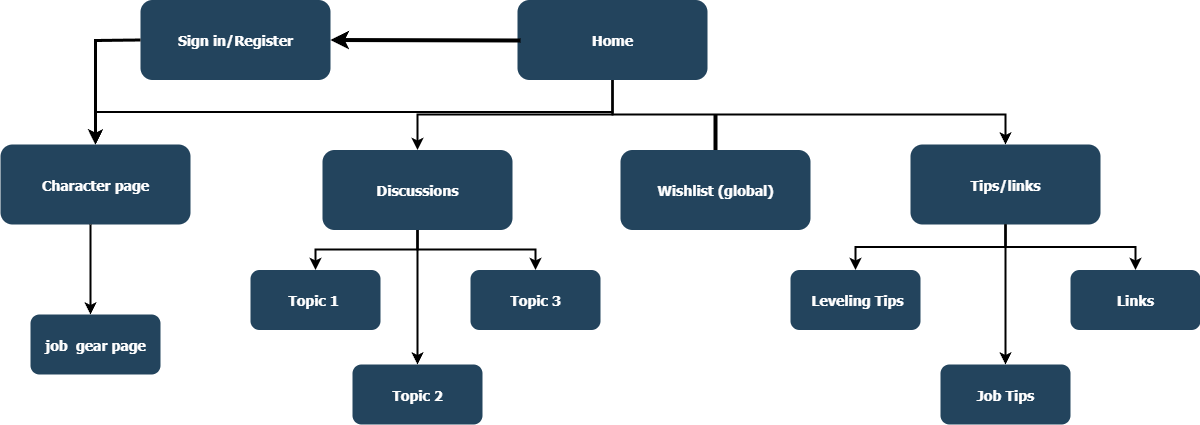

The diagram above was exported from draw.io. Its source (the exported page's mxGraphModel, read from the mxfile embedded in the PNG):
<mxGraphModel dx="1545" dy="815" grid="1" gridSize="10" guides="1" tooltips="1" connect="1" arrows="1" fold="1" page="1" pageScale="1.5" pageWidth="1169" pageHeight="827" background="none" math="0" shadow="0">
  <root>
    <mxCell id="0" />
    <mxCell id="1" parent="0" />
    <mxCell id="2" value="Home" style="rounded=1;fillColor=#23445D;gradientColor=none;strokeColor=none;fontColor=#FFFFFF;fontStyle=1;fontFamily=Tahoma;fontSize=14" parent="1" vertex="1">
      <mxGeometry x="757" y="185.5" width="190" height="80" as="geometry" />
    </mxCell>
    <mxCell id="4" value="Tips/links" style="rounded=1;fillColor=#23445D;gradientColor=none;strokeColor=none;fontColor=#FFFFFF;fontStyle=1;fontFamily=Tahoma;fontSize=14" parent="1" vertex="1">
      <mxGeometry x="1149.9999999999998" y="330" width="190" height="80" as="geometry" />
    </mxCell>
    <mxCell id="9" value="" style="edgeStyle=elbowEdgeStyle;elbow=vertical;strokeWidth=2;rounded=0" parent="1" source="2" target="4" edge="1">
      <mxGeometry x="337" y="215.5" width="100" height="100" as="geometry">
        <mxPoint x="337" y="315.5" as="sourcePoint" />
        <mxPoint x="437" y="215.5" as="targetPoint" />
        <Array as="points">
          <mxPoint x="1040" y="300" />
        </Array>
      </mxGeometry>
    </mxCell>
    <mxCell id="10" value="Wishlist (global)" style="rounded=1;fillColor=#23445D;gradientColor=none;strokeColor=none;fontColor=#FFFFFF;fontStyle=1;fontFamily=Tahoma;fontSize=14" parent="1" vertex="1">
      <mxGeometry x="860" y="335.5" width="190" height="80" as="geometry" />
    </mxCell>
    <mxCell id="12" value="Discussions" style="rounded=1;fillColor=#23445D;gradientColor=none;strokeColor=none;fontColor=#FFFFFF;fontStyle=1;fontFamily=Tahoma;fontSize=14" parent="1" vertex="1">
      <mxGeometry x="561.9999999999999" y="335.5" width="190" height="80" as="geometry" />
    </mxCell>
    <mxCell id="13" value="Character page" style="rounded=1;fillColor=#23445D;gradientColor=none;strokeColor=none;fontColor=#FFFFFF;fontStyle=1;fontFamily=Tahoma;fontSize=14" parent="1" vertex="1">
      <mxGeometry x="240" y="330" width="190" height="80" as="geometry" />
    </mxCell>
    <mxCell id="16" value="job  gear page" style="rounded=1;fillColor=#23445D;gradientColor=none;strokeColor=none;fontColor=#FFFFFF;fontStyle=1;fontFamily=Tahoma;fontSize=14" parent="1" vertex="1">
      <mxGeometry x="270" y="500" width="130" height="60" as="geometry" />
    </mxCell>
    <mxCell id="25" value="Topic 1 " style="rounded=1;fillColor=#23445D;gradientColor=none;strokeColor=none;fontColor=#FFFFFF;fontStyle=1;fontFamily=Tahoma;fontSize=14" parent="1" vertex="1">
      <mxGeometry x="490" y="455.5" width="130" height="60" as="geometry" />
    </mxCell>
    <mxCell id="29" value="Topic 2" style="rounded=1;fillColor=#23445D;gradientColor=none;strokeColor=none;fontColor=#FFFFFF;fontStyle=1;fontFamily=Tahoma;fontSize=14" parent="1" vertex="1">
      <mxGeometry x="592" y="550" width="130" height="60" as="geometry" />
    </mxCell>
    <mxCell id="33" value="Topic 3" style="rounded=1;fillColor=#23445D;gradientColor=none;strokeColor=none;fontColor=#FFFFFF;fontStyle=1;fontFamily=Tahoma;fontSize=14" parent="1" vertex="1">
      <mxGeometry x="710" y="455.5" width="130" height="60" as="geometry" />
    </mxCell>
    <mxCell id="44" value=" Leveling Tips" style="rounded=1;fillColor=#23445D;gradientColor=none;strokeColor=none;fontColor=#FFFFFF;fontStyle=1;fontFamily=Tahoma;fontSize=14" parent="1" vertex="1">
      <mxGeometry x="1030" y="455.50000000000006" width="130" height="60" as="geometry" />
    </mxCell>
    <mxCell id="48" value="Job Tips" style="rounded=1;fillColor=#23445D;gradientColor=none;strokeColor=none;fontColor=#FFFFFF;fontStyle=1;fontFamily=Tahoma;fontSize=14" parent="1" vertex="1">
      <mxGeometry x="1180" y="550" width="130" height="60" as="geometry" />
    </mxCell>
    <mxCell id="52" value="Links" style="rounded=1;fillColor=#23445D;gradientColor=none;strokeColor=none;fontColor=#FFFFFF;fontStyle=1;fontFamily=Tahoma;fontSize=14" parent="1" vertex="1">
      <mxGeometry x="1310" y="455.50000000000006" width="130" height="60" as="geometry" />
    </mxCell>
    <mxCell id="59" value="" style="edgeStyle=elbowEdgeStyle;elbow=vertical;strokeWidth=2;rounded=0" parent="1" source="2" target="12" edge="1">
      <mxGeometry x="347" y="225.5" width="100" height="100" as="geometry">
        <mxPoint x="861.9999999999999" y="275.5" as="sourcePoint" />
        <mxPoint x="1466.9999999999998" y="345.5" as="targetPoint" />
      </mxGeometry>
    </mxCell>
    <mxCell id="61" value="" style="edgeStyle=elbowEdgeStyle;elbow=vertical;strokeWidth=2;rounded=0" parent="1" source="2" target="13" edge="1">
      <mxGeometry x="-23" y="135.5" width="100" height="100" as="geometry">
        <mxPoint x="-23" y="235.5" as="sourcePoint" />
        <mxPoint x="77" y="135.5" as="targetPoint" />
      </mxGeometry>
    </mxCell>
    <mxCell id="64" value="" style="edgeStyle=elbowEdgeStyle;elbow=horizontal;strokeWidth=2;rounded=0" parent="1" source="13" target="16" edge="1">
      <mxGeometry x="-23" y="135.5" width="100" height="100" as="geometry">
        <mxPoint x="-23" y="235.5" as="sourcePoint" />
        <mxPoint x="77" y="135.5" as="targetPoint" />
        <Array as="points">
          <mxPoint x="330" y="420" />
          <mxPoint x="110" y="450" />
          <mxPoint x="160" y="460" />
          <mxPoint x="202" y="435.5" />
        </Array>
      </mxGeometry>
    </mxCell>
    <mxCell id="100" value="" style="edgeStyle=elbowEdgeStyle;elbow=vertical;strokeWidth=2;rounded=0" parent="1" source="12" target="25" edge="1">
      <mxGeometry x="-23" y="135.5" width="100" height="100" as="geometry">
        <mxPoint x="-23" y="235.5" as="sourcePoint" />
        <mxPoint x="77" y="135.5" as="targetPoint" />
      </mxGeometry>
    </mxCell>
    <mxCell id="101" value="" style="edgeStyle=elbowEdgeStyle;elbow=vertical;strokeWidth=2;rounded=0" parent="1" source="12" target="29" edge="1">
      <mxGeometry x="-23" y="135.5" width="100" height="100" as="geometry">
        <mxPoint x="-23" y="235.5" as="sourcePoint" />
        <mxPoint x="77" y="135.5" as="targetPoint" />
      </mxGeometry>
    </mxCell>
    <mxCell id="102" value="" style="edgeStyle=elbowEdgeStyle;elbow=vertical;strokeWidth=2;rounded=0" parent="1" source="12" target="33" edge="1">
      <mxGeometry x="-23" y="135.5" width="100" height="100" as="geometry">
        <mxPoint x="-23" y="235.5" as="sourcePoint" />
        <mxPoint x="77" y="135.5" as="targetPoint" />
      </mxGeometry>
    </mxCell>
    <mxCell id="104" value="" style="edgeStyle=elbowEdgeStyle;elbow=vertical;strokeWidth=2;rounded=0" parent="1" source="4" target="48" edge="1">
      <mxGeometry x="-23" y="135.5" width="100" height="100" as="geometry">
        <mxPoint x="-23" y="235.5" as="sourcePoint" />
        <mxPoint x="77" y="135.5" as="targetPoint" />
      </mxGeometry>
    </mxCell>
    <mxCell id="105" value="" style="edgeStyle=elbowEdgeStyle;elbow=vertical;strokeWidth=2;rounded=0" parent="1" source="4" target="44" edge="1">
      <mxGeometry x="-23" y="135.5" width="100" height="100" as="geometry">
        <mxPoint x="-23" y="235.5" as="sourcePoint" />
        <mxPoint x="77" y="135.5" as="targetPoint" />
      </mxGeometry>
    </mxCell>
    <mxCell id="106" value="" style="edgeStyle=elbowEdgeStyle;elbow=vertical;strokeWidth=2;rounded=0" parent="1" source="4" target="52" edge="1">
      <mxGeometry x="-23" y="135.5" width="100" height="100" as="geometry">
        <mxPoint x="-23" y="235.5" as="sourcePoint" />
        <mxPoint x="77" y="135.5" as="targetPoint" />
      </mxGeometry>
    </mxCell>
    <mxCell id="-xwR0JF43HPPNWNSxdhA-124" value="" style="endArrow=none;html=1;rounded=0;entryX=0.5;entryY=0;entryDx=0;entryDy=0;strokeColor=default;startSize=13;endSize=24;strokeWidth=4;" edge="1" parent="1" target="10">
      <mxGeometry width="50" height="50" relative="1" as="geometry">
        <mxPoint x="955" y="300" as="sourcePoint" />
        <mxPoint x="840" y="500" as="targetPoint" />
      </mxGeometry>
    </mxCell>
    <mxCell id="-xwR0JF43HPPNWNSxdhA-128" value="Sign in/Register" style="rounded=1;fillColor=#23445D;gradientColor=none;strokeColor=none;fontColor=#FFFFFF;fontStyle=1;fontFamily=Tahoma;fontSize=14" vertex="1" parent="1">
      <mxGeometry x="380" y="185.5" width="190" height="80" as="geometry" />
    </mxCell>
    <mxCell id="-xwR0JF43HPPNWNSxdhA-129" value="" style="endArrow=classic;html=1;rounded=0;strokeWidth=4;entryX=1;entryY=0.5;entryDx=0;entryDy=0;" edge="1" parent="1" target="-xwR0JF43HPPNWNSxdhA-128">
      <mxGeometry width="50" height="50" relative="1" as="geometry">
        <mxPoint x="760" y="226" as="sourcePoint" />
        <mxPoint x="570" y="230" as="targetPoint" />
      </mxGeometry>
    </mxCell>
    <mxCell id="-xwR0JF43HPPNWNSxdhA-130" value="" style="endArrow=classic;html=1;rounded=0;strokeWidth=3;exitX=0;exitY=0.5;exitDx=0;exitDy=0;entryX=0.5;entryY=0;entryDx=0;entryDy=0;" edge="1" parent="1" source="-xwR0JF43HPPNWNSxdhA-128" target="13">
      <mxGeometry width="50" height="50" relative="1" as="geometry">
        <mxPoint x="790" y="400" as="sourcePoint" />
        <mxPoint x="340" y="330" as="targetPoint" />
        <Array as="points">
          <mxPoint x="335" y="226" />
        </Array>
      </mxGeometry>
    </mxCell>
  </root>
</mxGraphModel>